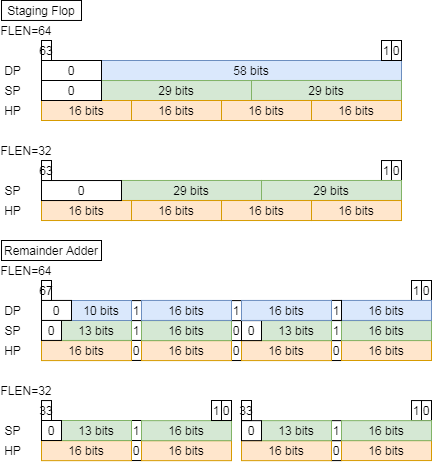

The diagram above was exported from draw.io. Its source (the exported page's mxGraphModel, read from the mxfile embedded in the PNG):
<mxGraphModel dx="1278" dy="815" grid="1" gridSize="10" guides="1" tooltips="1" connect="1" arrows="1" fold="1" page="1" pageScale="1" pageWidth="827" pageHeight="1169" background="#ffffff" math="0" shadow="0">
  <root>
    <mxCell id="0" />
    <mxCell id="1" parent="0" />
    <mxCell id="2" value="Staging Flop" style="text;html=1;fillColor=none;align=center;verticalAlign=middle;whiteSpace=wrap;rounded=0;strokeColor=#000000;" vertex="1" parent="1">
      <mxGeometry x="1680" y="39.97" width="80" height="20" as="geometry" />
    </mxCell>
    <mxCell id="3" value="FLEN=64" style="text;html=1;strokeColor=none;fillColor=none;align=center;verticalAlign=middle;whiteSpace=wrap;rounded=0;" vertex="1" parent="1">
      <mxGeometry x="1680" y="59.97" width="50" height="20" as="geometry" />
    </mxCell>
    <mxCell id="4" value="58 bits" style="rounded=0;whiteSpace=wrap;html=1;fillColor=#dae8fc;strokeColor=#6c8ebf;" vertex="1" parent="1">
      <mxGeometry x="1780" y="100" width="300" height="20" as="geometry" />
    </mxCell>
    <mxCell id="5" value="63" style="rounded=0;whiteSpace=wrap;html=1;" vertex="1" parent="1">
      <mxGeometry x="1720" y="79.99999999999997" width="10" height="20" as="geometry" />
    </mxCell>
    <mxCell id="6" value="0" style="rounded=0;whiteSpace=wrap;html=1;" vertex="1" parent="1">
      <mxGeometry x="2070" y="79.99999999999997" width="10" height="20" as="geometry" />
    </mxCell>
    <mxCell id="7" value="1" style="rounded=0;whiteSpace=wrap;html=1;" vertex="1" parent="1">
      <mxGeometry x="2060" y="79.99999999999997" width="10" height="20" as="geometry" />
    </mxCell>
    <mxCell id="8" value="DP" style="text;html=1;strokeColor=none;fillColor=none;align=center;verticalAlign=middle;whiteSpace=wrap;rounded=0;" vertex="1" parent="1">
      <mxGeometry x="1680" y="99.99999999999997" width="23" height="20" as="geometry" />
    </mxCell>
    <mxCell id="9" value="29 bits" style="rounded=0;whiteSpace=wrap;html=1;fillColor=#d5e8d4;strokeColor=#82b366;" vertex="1" parent="1">
      <mxGeometry x="1780" y="120.03" width="150" height="20" as="geometry" />
    </mxCell>
    <mxCell id="10" value="SP" style="text;html=1;strokeColor=none;fillColor=none;align=center;verticalAlign=middle;whiteSpace=wrap;rounded=0;" vertex="1" parent="1">
      <mxGeometry x="1680" y="119.99999999999997" width="23" height="20" as="geometry" />
    </mxCell>
    <mxCell id="11" value="HP" style="text;html=1;strokeColor=none;fillColor=none;align=center;verticalAlign=middle;whiteSpace=wrap;rounded=0;" vertex="1" parent="1">
      <mxGeometry x="1680" y="139.99999999999997" width="23" height="20" as="geometry" />
    </mxCell>
    <mxCell id="12" value="16 bits" style="rounded=0;whiteSpace=wrap;html=1;fillColor=#ffe6cc;strokeColor=#d79b00;" vertex="1" parent="1">
      <mxGeometry x="1720" y="139.99999999999997" width="90" height="20" as="geometry" />
    </mxCell>
    <mxCell id="13" value="29 bits" style="rounded=0;whiteSpace=wrap;html=1;fillColor=#d5e8d4;strokeColor=#82b366;" vertex="1" parent="1">
      <mxGeometry x="1930" y="119.97" width="150" height="20" as="geometry" />
    </mxCell>
    <mxCell id="14" value="16 bits" style="rounded=0;whiteSpace=wrap;html=1;fillColor=#ffe6cc;strokeColor=#d79b00;" vertex="1" parent="1">
      <mxGeometry x="1810" y="139.99999999999997" width="90" height="20" as="geometry" />
    </mxCell>
    <mxCell id="15" value="16 bits" style="rounded=0;whiteSpace=wrap;html=1;fillColor=#ffe6cc;strokeColor=#d79b00;" vertex="1" parent="1">
      <mxGeometry x="1900" y="139.99999999999997" width="90" height="20" as="geometry" />
    </mxCell>
    <mxCell id="16" value="16 bits" style="rounded=0;whiteSpace=wrap;html=1;fillColor=#ffe6cc;strokeColor=#d79b00;" vertex="1" parent="1">
      <mxGeometry x="1990" y="139.99999999999997" width="90" height="20" as="geometry" />
    </mxCell>
    <mxCell id="17" value="0" style="rounded=0;whiteSpace=wrap;html=1;" vertex="1" parent="1">
      <mxGeometry x="1720" y="100" width="60" height="20" as="geometry" />
    </mxCell>
    <mxCell id="18" value="0" style="rounded=0;whiteSpace=wrap;html=1;" vertex="1" parent="1">
      <mxGeometry x="1720" y="120" width="60" height="20" as="geometry" />
    </mxCell>
    <mxCell id="19" value="FLEN=32" style="text;html=1;strokeColor=none;fillColor=none;align=center;verticalAlign=middle;whiteSpace=wrap;rounded=0;" vertex="1" parent="1">
      <mxGeometry x="1680" y="179.99999999999997" width="50" height="20" as="geometry" />
    </mxCell>
    <mxCell id="20" value="63" style="rounded=0;whiteSpace=wrap;html=1;" vertex="1" parent="1">
      <mxGeometry x="1720" y="200.02999999999994" width="10" height="20" as="geometry" />
    </mxCell>
    <mxCell id="21" value="0" style="rounded=0;whiteSpace=wrap;html=1;" vertex="1" parent="1">
      <mxGeometry x="2070" y="200.02999999999994" width="10" height="20" as="geometry" />
    </mxCell>
    <mxCell id="22" value="1" style="rounded=0;whiteSpace=wrap;html=1;" vertex="1" parent="1">
      <mxGeometry x="2060" y="200.02999999999994" width="10" height="20" as="geometry" />
    </mxCell>
    <mxCell id="23" value="29 bits" style="rounded=0;whiteSpace=wrap;html=1;fillColor=#d5e8d4;strokeColor=#82b366;" vertex="1" parent="1">
      <mxGeometry x="1800" y="219.96999999999994" width="140" height="20" as="geometry" />
    </mxCell>
    <mxCell id="24" value="SP" style="text;html=1;strokeColor=none;fillColor=none;align=center;verticalAlign=middle;whiteSpace=wrap;rounded=0;" vertex="1" parent="1">
      <mxGeometry x="1680" y="220.02999999999994" width="23" height="20" as="geometry" />
    </mxCell>
    <mxCell id="25" value="HP" style="text;html=1;strokeColor=none;fillColor=none;align=center;verticalAlign=middle;whiteSpace=wrap;rounded=0;" vertex="1" parent="1">
      <mxGeometry x="1680" y="240.02999999999994" width="23" height="20" as="geometry" />
    </mxCell>
    <mxCell id="26" value="16 bits" style="rounded=0;whiteSpace=wrap;html=1;fillColor=#ffe6cc;strokeColor=#d79b00;" vertex="1" parent="1">
      <mxGeometry x="1720" y="240.02999999999994" width="90" height="20" as="geometry" />
    </mxCell>
    <mxCell id="27" value="29 bits" style="rounded=0;whiteSpace=wrap;html=1;fillColor=#d5e8d4;strokeColor=#82b366;" vertex="1" parent="1">
      <mxGeometry x="1940" y="219.96999999999994" width="140" height="20" as="geometry" />
    </mxCell>
    <mxCell id="28" value="16 bits" style="rounded=0;whiteSpace=wrap;html=1;fillColor=#ffe6cc;strokeColor=#d79b00;" vertex="1" parent="1">
      <mxGeometry x="1810" y="240.02999999999994" width="90" height="20" as="geometry" />
    </mxCell>
    <mxCell id="29" value="16 bits" style="rounded=0;whiteSpace=wrap;html=1;fillColor=#ffe6cc;strokeColor=#d79b00;" vertex="1" parent="1">
      <mxGeometry x="1900" y="240.02999999999994" width="90" height="20" as="geometry" />
    </mxCell>
    <mxCell id="30" value="16 bits" style="rounded=0;whiteSpace=wrap;html=1;fillColor=#ffe6cc;strokeColor=#d79b00;" vertex="1" parent="1">
      <mxGeometry x="1990" y="240.02999999999994" width="90" height="20" as="geometry" />
    </mxCell>
    <mxCell id="31" value="0" style="rounded=0;whiteSpace=wrap;html=1;" vertex="1" parent="1">
      <mxGeometry x="1720" y="220.03" width="80" height="20" as="geometry" />
    </mxCell>
    <mxCell id="32" value="Remainder Adder" style="text;html=1;fillColor=none;align=center;verticalAlign=middle;whiteSpace=wrap;rounded=0;strokeColor=#000000;" vertex="1" parent="1">
      <mxGeometry x="1680" y="280" width="100" height="20" as="geometry" />
    </mxCell>
    <mxCell id="33" value="FLEN=64" style="text;html=1;strokeColor=none;fillColor=none;align=center;verticalAlign=middle;whiteSpace=wrap;rounded=0;" vertex="1" parent="1">
      <mxGeometry x="1680" y="300" width="50" height="20" as="geometry" />
    </mxCell>
    <mxCell id="34" value="67" style="rounded=0;whiteSpace=wrap;html=1;" vertex="1" parent="1">
      <mxGeometry x="1720" y="320" width="10" height="20" as="geometry" />
    </mxCell>
    <mxCell id="35" value="0" style="rounded=0;whiteSpace=wrap;html=1;" vertex="1" parent="1">
      <mxGeometry x="2100" y="320" width="10" height="20" as="geometry" />
    </mxCell>
    <mxCell id="36" value="1" style="rounded=0;whiteSpace=wrap;html=1;" vertex="1" parent="1">
      <mxGeometry x="2090" y="320" width="10" height="20" as="geometry" />
    </mxCell>
    <mxCell id="37" value="DP" style="text;html=1;strokeColor=none;fillColor=none;align=center;verticalAlign=middle;whiteSpace=wrap;rounded=0;" vertex="1" parent="1">
      <mxGeometry x="1680" y="340" width="23" height="20" as="geometry" />
    </mxCell>
    <mxCell id="38" value="SP" style="text;html=1;strokeColor=none;fillColor=none;align=center;verticalAlign=middle;whiteSpace=wrap;rounded=0;" vertex="1" parent="1">
      <mxGeometry x="1680" y="360.03" width="23" height="20" as="geometry" />
    </mxCell>
    <mxCell id="39" value="HP" style="text;html=1;strokeColor=none;fillColor=none;align=center;verticalAlign=middle;whiteSpace=wrap;rounded=0;" vertex="1" parent="1">
      <mxGeometry x="1680" y="380.03" width="23" height="20" as="geometry" />
    </mxCell>
    <mxCell id="40" value="0" style="rounded=0;whiteSpace=wrap;html=1;" vertex="1" parent="1">
      <mxGeometry x="2010" y="380.0300000000001" width="10" height="20" as="geometry" />
    </mxCell>
    <mxCell id="41" value="0" style="rounded=0;whiteSpace=wrap;html=1;" vertex="1" parent="1">
      <mxGeometry x="1910" y="380.0300000000001" width="10" height="20" as="geometry" />
    </mxCell>
    <mxCell id="42" value="0" style="rounded=0;whiteSpace=wrap;html=1;" vertex="1" parent="1">
      <mxGeometry x="1910" y="360.0300000000001" width="10" height="20" as="geometry" />
    </mxCell>
    <mxCell id="43" value="0" style="rounded=0;whiteSpace=wrap;html=1;" vertex="1" parent="1">
      <mxGeometry x="1810" y="379.97" width="10" height="20" as="geometry" />
    </mxCell>
    <mxCell id="44" value="1" style="rounded=0;whiteSpace=wrap;html=1;" vertex="1" parent="1">
      <mxGeometry x="1810" y="359.94000000000005" width="10" height="20" as="geometry" />
    </mxCell>
    <mxCell id="45" value="1" style="rounded=0;whiteSpace=wrap;html=1;" vertex="1" parent="1">
      <mxGeometry x="2010" y="360.09000000000003" width="10" height="20" as="geometry" />
    </mxCell>
    <mxCell id="46" value="16 bits" style="rounded=0;whiteSpace=wrap;html=1;fillColor=#ffe6cc;strokeColor=#d79b00;" vertex="1" parent="1">
      <mxGeometry x="2020" y="380" width="90" height="20" as="geometry" />
    </mxCell>
    <mxCell id="47" value="16 bits" style="rounded=0;whiteSpace=wrap;html=1;fillColor=#ffe6cc;strokeColor=#d79b00;" vertex="1" parent="1">
      <mxGeometry x="1920" y="380.0899999999999" width="90" height="20" as="geometry" />
    </mxCell>
    <mxCell id="48" value="16 bits" style="rounded=0;whiteSpace=wrap;html=1;fillColor=#ffe6cc;strokeColor=#d79b00;" vertex="1" parent="1">
      <mxGeometry x="1820" y="380.0899999999999" width="90" height="20" as="geometry" />
    </mxCell>
    <mxCell id="49" value="16 bits" style="rounded=0;whiteSpace=wrap;html=1;fillColor=#ffe6cc;strokeColor=#d79b00;" vertex="1" parent="1">
      <mxGeometry x="1720" y="380.0899999999999" width="90" height="20" as="geometry" />
    </mxCell>
    <mxCell id="50" value="16 bits" style="rounded=0;whiteSpace=wrap;html=1;fillColor=#d5e8d4;strokeColor=#82b366;" vertex="1" parent="1">
      <mxGeometry x="2020" y="360.0899999999999" width="90" height="20" as="geometry" />
    </mxCell>
    <mxCell id="51" value="13 bits" style="rounded=0;whiteSpace=wrap;html=1;fillColor=#d5e8d4;strokeColor=#82b366;" vertex="1" parent="1">
      <mxGeometry x="1940" y="360.09000000000003" width="70" height="20" as="geometry" />
    </mxCell>
    <mxCell id="52" value="0" style="rounded=0;whiteSpace=wrap;html=1;" vertex="1" parent="1">
      <mxGeometry x="1920" y="360.09000000000003" width="20" height="20" as="geometry" />
    </mxCell>
    <mxCell id="53" value="16 bits" style="rounded=0;whiteSpace=wrap;html=1;fillColor=#d5e8d4;strokeColor=#82b366;" vertex="1" parent="1">
      <mxGeometry x="1820" y="360.0899999999999" width="90" height="20" as="geometry" />
    </mxCell>
    <mxCell id="54" value="13 bits" style="rounded=0;whiteSpace=wrap;html=1;fillColor=#d5e8d4;strokeColor=#82b366;" vertex="1" parent="1">
      <mxGeometry x="1740" y="359.94000000000005" width="70" height="20" as="geometry" />
    </mxCell>
    <mxCell id="55" value="0" style="rounded=0;whiteSpace=wrap;html=1;" vertex="1" parent="1">
      <mxGeometry x="1720" y="359.94000000000005" width="20" height="20" as="geometry" />
    </mxCell>
    <mxCell id="56" value="16 bits" style="rounded=0;whiteSpace=wrap;html=1;fillColor=#dae8fc;strokeColor=#6c8ebf;" vertex="1" parent="1">
      <mxGeometry x="2020" y="339.93999999999994" width="90" height="20" as="geometry" />
    </mxCell>
    <mxCell id="57" value="1" style="rounded=0;whiteSpace=wrap;html=1;" vertex="1" parent="1">
      <mxGeometry x="2010" y="339.94000000000005" width="10" height="20" as="geometry" />
    </mxCell>
    <mxCell id="58" value="1" style="rounded=0;whiteSpace=wrap;html=1;" vertex="1" parent="1">
      <mxGeometry x="1910" y="340.09000000000003" width="10" height="20" as="geometry" />
    </mxCell>
    <mxCell id="59" value="1" style="rounded=0;whiteSpace=wrap;html=1;" vertex="1" parent="1">
      <mxGeometry x="1810" y="340.09000000000003" width="10" height="20" as="geometry" />
    </mxCell>
    <mxCell id="60" value="16 bits" style="rounded=0;whiteSpace=wrap;html=1;fillColor=#dae8fc;strokeColor=#6c8ebf;" vertex="1" parent="1">
      <mxGeometry x="1920" y="339.93999999999994" width="90" height="20" as="geometry" />
    </mxCell>
    <mxCell id="61" value="16 bits" style="rounded=0;whiteSpace=wrap;html=1;fillColor=#dae8fc;strokeColor=#6c8ebf;" vertex="1" parent="1">
      <mxGeometry x="1820" y="339.93999999999994" width="90" height="20" as="geometry" />
    </mxCell>
    <mxCell id="62" value="10 bits" style="rounded=0;whiteSpace=wrap;html=1;fillColor=#dae8fc;strokeColor=#6c8ebf;" vertex="1" parent="1">
      <mxGeometry x="1750" y="340" width="60" height="20" as="geometry" />
    </mxCell>
    <mxCell id="63" value="0" style="rounded=0;whiteSpace=wrap;html=1;" vertex="1" parent="1">
      <mxGeometry x="1720" y="339.94000000000005" width="30" height="20" as="geometry" />
    </mxCell>
    <mxCell id="64" value="FLEN=32" style="text;html=1;strokeColor=none;fillColor=none;align=center;verticalAlign=middle;whiteSpace=wrap;rounded=0;" vertex="1" parent="1">
      <mxGeometry x="1680" y="420.06000000000006" width="50" height="20" as="geometry" />
    </mxCell>
    <mxCell id="65" value="33" style="rounded=0;whiteSpace=wrap;html=1;" vertex="1" parent="1">
      <mxGeometry x="1720" y="440.06000000000006" width="10" height="20" as="geometry" />
    </mxCell>
    <mxCell id="66" value="0" style="rounded=0;whiteSpace=wrap;html=1;" vertex="1" parent="1">
      <mxGeometry x="2100" y="440.06000000000006" width="10" height="20" as="geometry" />
    </mxCell>
    <mxCell id="67" value="1" style="rounded=0;whiteSpace=wrap;html=1;" vertex="1" parent="1">
      <mxGeometry x="2090" y="440.06000000000006" width="10" height="20" as="geometry" />
    </mxCell>
    <mxCell id="68" value="SP" style="text;html=1;strokeColor=none;fillColor=none;align=center;verticalAlign=middle;whiteSpace=wrap;rounded=0;" vertex="1" parent="1">
      <mxGeometry x="1680" y="460" width="23" height="20" as="geometry" />
    </mxCell>
    <mxCell id="69" value="HP" style="text;html=1;strokeColor=none;fillColor=none;align=center;verticalAlign=middle;whiteSpace=wrap;rounded=0;" vertex="1" parent="1">
      <mxGeometry x="1680" y="479.9999999999999" width="23" height="20" as="geometry" />
    </mxCell>
    <mxCell id="70" value="0" style="rounded=0;whiteSpace=wrap;html=1;" vertex="1" parent="1">
      <mxGeometry x="2010" y="480.09000000000003" width="10" height="20" as="geometry" />
    </mxCell>
    <mxCell id="71" value="0" style="rounded=0;whiteSpace=wrap;html=1;" vertex="1" parent="1">
      <mxGeometry x="1810" y="480.03" width="10" height="20" as="geometry" />
    </mxCell>
    <mxCell id="72" value="1" style="rounded=0;whiteSpace=wrap;html=1;" vertex="1" parent="1">
      <mxGeometry x="1810" y="460" width="10" height="20" as="geometry" />
    </mxCell>
    <mxCell id="73" value="1" style="rounded=0;whiteSpace=wrap;html=1;" vertex="1" parent="1">
      <mxGeometry x="2010" y="460.1500000000001" width="10" height="20" as="geometry" />
    </mxCell>
    <mxCell id="74" value="16 bits" style="rounded=0;whiteSpace=wrap;html=1;fillColor=#ffe6cc;strokeColor=#d79b00;" vertex="1" parent="1">
      <mxGeometry x="2020" y="480.05999999999995" width="90" height="20" as="geometry" />
    </mxCell>
    <mxCell id="75" value="16 bits" style="rounded=0;whiteSpace=wrap;html=1;fillColor=#ffe6cc;strokeColor=#d79b00;" vertex="1" parent="1">
      <mxGeometry x="1920" y="480.14999999999986" width="90" height="20" as="geometry" />
    </mxCell>
    <mxCell id="76" value="16 bits" style="rounded=0;whiteSpace=wrap;html=1;fillColor=#ffe6cc;strokeColor=#d79b00;" vertex="1" parent="1">
      <mxGeometry x="1820" y="480.14999999999986" width="90" height="20" as="geometry" />
    </mxCell>
    <mxCell id="77" value="16 bits" style="rounded=0;whiteSpace=wrap;html=1;fillColor=#ffe6cc;strokeColor=#d79b00;" vertex="1" parent="1">
      <mxGeometry x="1720" y="480.14999999999986" width="90" height="20" as="geometry" />
    </mxCell>
    <mxCell id="78" value="16 bits" style="rounded=0;whiteSpace=wrap;html=1;fillColor=#d5e8d4;strokeColor=#82b366;" vertex="1" parent="1">
      <mxGeometry x="2020" y="460.14999999999986" width="90" height="20" as="geometry" />
    </mxCell>
    <mxCell id="79" value="13 bits" style="rounded=0;whiteSpace=wrap;html=1;fillColor=#d5e8d4;strokeColor=#82b366;" vertex="1" parent="1">
      <mxGeometry x="1940" y="460.15" width="70" height="20" as="geometry" />
    </mxCell>
    <mxCell id="80" value="0" style="rounded=0;whiteSpace=wrap;html=1;" vertex="1" parent="1">
      <mxGeometry x="1920" y="460.15" width="20" height="20" as="geometry" />
    </mxCell>
    <mxCell id="81" value="16 bits" style="rounded=0;whiteSpace=wrap;html=1;fillColor=#d5e8d4;strokeColor=#82b366;" vertex="1" parent="1">
      <mxGeometry x="1820" y="460.14999999999986" width="90" height="20" as="geometry" />
    </mxCell>
    <mxCell id="82" value="13 bits" style="rounded=0;whiteSpace=wrap;html=1;fillColor=#d5e8d4;strokeColor=#82b366;" vertex="1" parent="1">
      <mxGeometry x="1740" y="460" width="70" height="20" as="geometry" />
    </mxCell>
    <mxCell id="83" value="0" style="rounded=0;whiteSpace=wrap;html=1;" vertex="1" parent="1">
      <mxGeometry x="1720" y="460" width="20" height="20" as="geometry" />
    </mxCell>
    <mxCell id="84" value="0" style="rounded=0;whiteSpace=wrap;html=1;" vertex="1" parent="1">
      <mxGeometry x="1900" y="440.00000000000006" width="10" height="20" as="geometry" />
    </mxCell>
    <mxCell id="85" value="1" style="rounded=0;whiteSpace=wrap;html=1;" vertex="1" parent="1">
      <mxGeometry x="1890" y="440.00000000000006" width="10" height="20" as="geometry" />
    </mxCell>
    <mxCell id="86" value="33" style="rounded=0;whiteSpace=wrap;html=1;" vertex="1" parent="1">
      <mxGeometry x="1920" y="440.00000000000006" width="10" height="20" as="geometry" />
    </mxCell>
  </root>
</mxGraphModel>